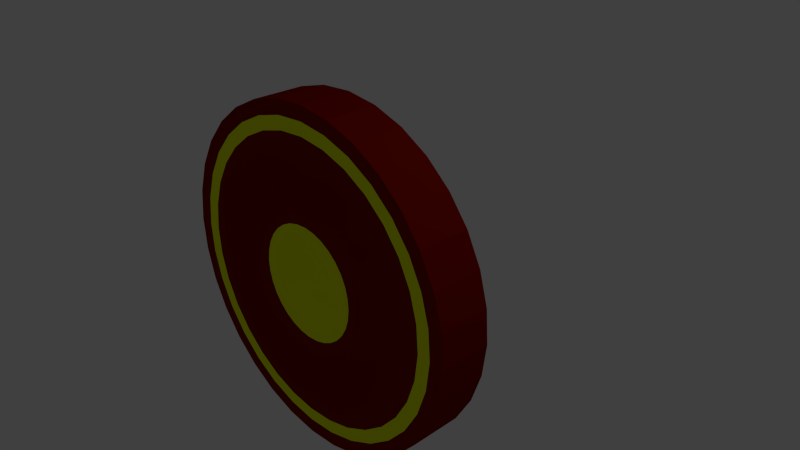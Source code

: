 # Source: butoir_circulaire.blend  (saved by Blender 2.71.0; exported with 4.5.12 LTS)
import bpy
from mathutils import Matrix  # noqa: F401  (used for matrix-valued properties, if any)

bpy.ops.wm.read_factory_settings(use_empty=True)
scene = bpy.context.scene
scene.name = 'Scene'

# ---- collections
col_collection_1 = bpy.data.collections.new('Collection 1'); scene.collection.children.link(col_collection_1)

# ---- materials (node trees are filled in below, after node groups)
mat_material_002 = bpy.data.materials.new('Material.002')
mat_material_002.alpha_threshold = 0.0
mat_material_002.use_transparent_shadow = False
mat_material_002.diffuse_color = (0.2097, 0.003684, 0.0, 1.0)
mat_material_002.specular_color = (0.5, 0.5, 0.5)
mat_material_002.roughness = 0.5
mat_material_002.specular_intensity = 1.0
mat_material_002.line_color = (0.0, 0.0, 0.0, 1.0)
mat_material_001 = bpy.data.materials.new('Material.001')
mat_material_001.alpha_threshold = 0.0
mat_material_001.use_transparent_shadow = False
mat_material_001.diffuse_color = (0.8747, 1.0, 0.0, 1.0)
mat_material_001.specular_color = (0.5, 0.5, 0.5)
mat_material_001.roughness = 0.5
mat_material_001.specular_intensity = 1.0
mat_material_001.line_color = (0.0, 0.0, 0.0, 1.0)

# ---- material node trees

# ---- world
world_world = bpy.data.worlds.new('World'); scene.world = world_world
world_world.color = (0.05088, 0.05088, 0.05088)
world_world.use_sun_shadow = False
world_world.sun_shadow_jitter_overblur = 0.0
world_world.cycles.sampling_method = 'MANUAL'
world_world.cycles.sample_map_resolution = 256

# ---- cameras
cam_camera = bpy.data.cameras.new('Camera')
cam_camera.clip_end = 100.0
cam_camera.lens = 35.0
cam_camera.sensor_width = 32.0
cam_camera.sensor_height = 18.0
cam_camera.ortho_scale = 7.314
cam_camera.dof.focus_distance = 0.0
cam_camera.dof.aperture_fstop = 128.0

# ---- lights
light_lamp = bpy.data.lights.new('Lamp', 'POINT')
light_lamp.transmission_factor = 0.0
light_lamp.cutoff_distance = 30.0
light_lamp.energy = 100.0
light_lamp.shadow_buffer_clip_start = 1.001
light_lamp.shadow_soft_size = 0.1
light_lamp.shadow_maximum_resolution = 0.006
light_lamp.use_absolute_resolution = True
light_lamp.cycles.use_multiple_importance_sampling = False

# ---- meshes
me_butoir_circulaire = bpy.data.meshes.new('butoir_circulaire')
me_butoir_circulaire.from_pydata([(0.5002, 2.041, 1.089), (0.09301, 2.098, 1.09), (0.08634, 1.917, 1.09), (0.4583, 1.865, 1.089), (0.8884, 1.906, 1.088), (0.8129, 1.742, 1.088), (1.243, 1.698, 1.087), (1.137, 1.552, 1.088), (1.55, 1.424, 1.087), (1.417, 1.302, 1.088), (1.798, 1.096, 1.087), (1.643, 1.002, 1.087), (1.977, 0.7261, 1.087), (1.807, 0.6641, 1.088), (2.08, 0.3282, 1.087), (1.901, 0.3006, 1.088), (2.104, -0.0822, 1.088), (1.923, -0.07427, 1.088), (2.047, -0.4893, 1.089), (1.871, -0.4462, 1.089), (1.912, -0.8776, 1.09), (1.748, -0.8009, 1.09), (1.703, -1.232, 1.091), (1.557, -1.125, 1.091), (1.43, -1.539, 1.092), (1.308, -1.405, 1.092), (1.102, -1.787, 1.093), (1.008, -1.631, 1.093), (0.7319, -1.966, 1.094), (0.67, -1.795, 1.094), (0.334, -2.069, 1.095), (0.3065, -1.889, 1.095), (-0.07636, -2.093, 1.096), (-0.06839, -1.911, 1.096), (-0.4835, -2.036, 1.097), (-0.4403, -1.859, 1.097), (-0.8717, -1.901, 1.098), (-0.795, -1.736, 1.098), (-1.226, -1.693, 1.099), (-1.119, -1.545, 1.098), (-1.533, -1.419, 1.099), (-1.399, -1.296, 1.098), (-1.781, -1.091, 1.099), (-1.625, -0.996, 1.099), (-1.96, -0.7211, 1.099), (-1.789, -0.6579, 1.098), (-2.063, -0.3232, 1.099), (-1.883, -0.2944, 1.098), (-2.087, 0.08718, 1.098), (-1.905, 0.08046, 1.098), (-2.03, 0.4943, 1.097), (-1.853, 0.4524, 1.097), (-1.895, 0.8826, 1.096), (-1.73, 0.807, 1.096), (-1.687, 1.237, 1.095), (-1.54, 1.131, 1.095), (-1.413, 1.544, 1.094), (-1.29, 1.411, 1.094), (-1.085, 1.792, 1.093), (-0.9901, 1.638, 1.093), (-0.7153, 1.971, 1.092), (-0.652, 1.801, 1.092), (-0.3174, 2.074, 1.091), (-0.2886, 1.895, 1.091), (0.01306, 0.006867, 1.093), (0.1942, 0.7578, 1.091), (0.04426, 0.7788, 1.091), (0.3373, 0.7081, 1.091), (0.4678, 0.6313, 1.091), (0.5809, 0.5306, 1.09), (0.6722, 0.4098, 1.09), (0.7381, 0.2734, 1.09), (0.7762, 0.1269, 1.091), (0.7849, -0.02434, 1.091), (0.764, -0.1743, 1.091), (0.7143, -0.3173, 1.091), (0.6375, -0.4479, 1.092), (0.5368, -0.561, 1.092), (0.416, -0.6523, 1.093), (0.2796, -0.7182, 1.093), (0.133, -0.7563, 1.093), (-0.01814, -0.765, 1.094), (-0.1681, -0.7441, 1.094), (-0.3112, -0.6943, 1.095), (-0.4417, -0.6176, 1.095), (-0.5548, -0.5169, 1.095), (-0.6461, -0.396, 1.095), (-0.712, -0.2597, 1.095), (-0.7501, -0.1131, 1.095), (-0.7588, 0.03806, 1.095), (-0.7379, 0.1881, 1.094), (-0.6881, 0.3311, 1.094), (-0.6114, 0.4616, 1.094), (-0.5107, 0.5747, 1.093), (-0.3898, 0.666, 1.093), (-0.2535, 0.7319, 1.092), (-0.1069, 0.77, 1.092), (-2.8e-05, -0.002714, 0.00336), (0.04036, 0.9965, 0.001783), (0.2345, 0.9694, 0.001342), (0.4197, 0.905, 0.000978), (0.5887, 0.8056, 0.000707), (0.7351, 0.6753, 0.000537), (0.8532, 0.5188, 0.000476), (0.9385, 0.3423, 0.000525), (0.9878, 0.1526, 0.000684), (0.9992, -0.0431, 0.000945), (0.9721, -0.2373, 0.0013), (0.9076, -0.4224, 0.001732), (0.8083, -0.5914, 0.002228), (0.6779, -0.7378, 0.002768), (0.5215, -0.8559, 0.00333), (0.345, -0.9413, 0.003894), (0.1553, -0.9906, 0.004436), (-0.04041, -1.002, 0.004937), (-0.2346, -0.9748, 0.005378), (-0.4197, -0.9104, 0.005741), (-0.5887, -0.8111, 0.006013), (-0.7351, -0.6807, 0.006183), (-0.8533, -0.5242, 0.006244), (-0.9386, -0.3478, 0.006195), (-0.9879, -0.158, 0.006036), (-0.9992, 0.03768, 0.005776), (-0.9721, 0.2318, 0.00542), (-0.9077, 0.417, 0.004988), (-0.8084, 0.586, 0.004493), (-0.678, 0.7324, 0.003952), (-0.5216, 0.8505, 0.00339), (-0.3451, 0.9359, 0.002826), (-0.1553, 0.9851, 0.002284), (0.04532, 0.9994, 0.001775), (0.2395, 0.9724, 0.001334), (0.4246, 0.9079, 0.000971), (0.5936, 0.8086, 0.000699), (0.74, 0.6782, 0.00053), (0.8582, 0.5218, 0.000469), (0.9435, 0.3453, 0.000517), (0.9928, 0.1556, 0.000676), (1.004, -0.04014, 0.000938), (0.977, -0.2343, 0.001292), (0.9126, -0.4194, 0.001724), (0.8133, -0.5885, 0.00222), (0.6829, -0.7348, 0.00276), (0.5265, -0.853, 0.003323), (0.35, -0.9383, 0.003886), (0.1603, -0.9876, 0.004428), (-0.03545, -0.9989, 0.00493), (-0.2296, -0.9719, 0.005371), (-0.4148, -0.9074, 0.005734), (-0.5838, -0.8081, 0.006006), (-0.7302, -0.6777, 0.006175), (-0.8483, -0.5213, 0.006236), (-0.9336, -0.3448, 0.006189), (-0.9829, -0.1551, 0.006029), (-0.9943, 0.04063, 0.005768), (-0.9672, 0.2348, 0.005413), (-0.9027, 0.4199, 0.004981), (-0.8034, 0.5889, 0.004485), (-0.673, 0.7353, 0.003945), (-0.5166, 0.8535, 0.003383), (-0.3401, 0.9388, 0.002819), (-0.1504, 0.9881, 0.002277), (-0.1478, 0.9897, 1.055), (0.04792, 1.001, 1.054), (-0.3375, 0.9404, 1.055), (-0.514, 0.855, 1.056), (-0.6704, 0.7369, 1.056), (-0.8008, 0.5905, 1.057), (-0.9001, 0.4215, 1.057), (-0.9646, 0.2363, 1.058), (-0.9916, 0.04219, 1.058), (-0.9803, -0.1535, 1.058), (-0.931, -0.3433, 1.058), (-0.8457, -0.5197, 1.059), (-0.7275, -0.6762, 1.058), (-0.5812, -0.8066, 1.058), (-0.4121, -0.9059, 1.058), (-0.227, -0.9703, 1.058), (-0.03285, -0.9974, 1.057), (0.1629, -0.9861, 1.057), (0.3526, -0.9368, 1.056), (0.5291, -0.8514, 1.056), (0.6855, -0.7333, 1.055), (0.8159, -0.5869, 1.054), (0.9152, -0.4179, 1.054), (0.9796, -0.2327, 1.054), (1.007, -0.03859, 1.053), (0.9954, 0.1571, 1.053), (0.9461, 0.3469, 1.053), (0.8608, 0.5233, 1.053), (0.7426, 0.6798, 1.053), (0.5962, 0.8102, 1.053), (0.4272, 0.9095, 1.053), (0.2421, 0.9739, 1.054), (0.09843, 2.29, 0.3926), (0.5433, 2.228, 0.3916), (0.9675, 2.08, 0.3908), (1.355, 1.853, 0.3902), (1.69, 1.554, 0.3898), (1.961, 1.196, 0.3896), (2.156, 0.7914, 0.3897), (2.269, 0.3567, 0.3901), (2.295, -0.09171, 0.3907), (2.233, -0.5365, 0.3915), (2.086, -0.9607, 0.3925), (1.858, -1.348, 0.3936), (1.559, -1.683, 0.3949), (1.201, -1.954, 0.3962), (0.7965, -2.15, 0.3975), (0.3618, -2.263, 0.3987), (-0.08662, -2.288, 0.3999), (-0.5315, -2.226, 0.4009), (-0.9556, -2.079, 0.4017), (-1.343, -1.851, 0.4023), (-1.678, -1.553, 0.4027), (-1.949, -1.194, 0.4028), (-2.145, -0.7898, 0.4027), (-2.257, -0.355, 0.4024), (-2.283, 0.09335, 0.4018), (-2.221, 0.5382, 0.401), (-2.074, 0.9624, 0.4), (-1.846, 1.35, 0.3988), (-1.547, 1.685, 0.3976), (-1.189, 1.956, 0.3963), (-0.7847, 2.151, 0.395), (-0.35, 2.264, 0.3938), (-0.3483, 2.265, 1.065), (0.1001, 2.291, 1.063), (-0.783, 2.152, 1.066), (-1.187, 1.957, 1.067), (-1.546, 1.686, 1.068), (-1.845, 1.351, 1.07), (-2.072, 0.9634, 1.071), (-2.22, 0.5392, 1.072), (-2.282, 0.09435, 1.073), (-2.256, -0.354, 1.073), (-2.143, -0.7888, 1.074), (-1.947, -1.193, 1.074), (-1.677, -1.552, 1.074), (-1.341, -1.85, 1.073), (-0.954, -2.078, 1.073), (-0.5298, -2.225, 1.072), (-0.08496, -2.287, 1.071), (0.3634, -2.262, 1.07), (0.7982, -2.149, 1.068), (1.202, -1.953, 1.067), (1.561, -1.682, 1.066), (1.86, -1.347, 1.065), (2.087, -0.9597, 1.063), (2.235, -0.5356, 1.062), (2.297, -0.09072, 1.062), (2.271, 0.3577, 1.061), (2.158, 0.7924, 1.061), (1.962, 1.197, 1.061), (1.692, 1.555, 1.061), (1.356, 1.854, 1.061), (0.9691, 2.081, 1.062), (0.5449, 2.229, 1.062), (0.1001, 2.291, 1.063), (0.5449, 2.229, 1.062), (0.9691, 2.081, 1.062), (1.356, 1.854, 1.061), (1.692, 1.555, 1.061), (1.962, 1.197, 1.061), (2.158, 0.7924, 1.061), (2.271, 0.3577, 1.061), (2.297, -0.09072, 1.062), (2.235, -0.5356, 1.062), (2.087, -0.9597, 1.063), (1.86, -1.347, 1.065), (1.561, -1.682, 1.066), (1.202, -1.953, 1.067), (0.7982, -2.149, 1.068), (0.3634, -2.262, 1.07), (-0.08496, -2.287, 1.071), (-0.5298, -2.225, 1.072), (-0.954, -2.078, 1.073), (-1.341, -1.85, 1.073), (-1.677, -1.552, 1.074), (-1.947, -1.193, 1.074), (-2.143, -0.7888, 1.074), (-2.256, -0.354, 1.073), (-2.282, 0.09435, 1.073), (-2.22, 0.5392, 1.072), (-2.072, 0.9634, 1.071), (-1.845, 1.351, 1.07), (-1.546, 1.686, 1.068), (-1.187, 1.957, 1.067), (-0.783, 2.152, 1.066), (-0.3483, 2.265, 1.065), (-0.3483, 2.265, 1.065), (0.1001, 2.291, 1.063), (-0.783, 2.152, 1.066), (-1.187, 1.957, 1.067), (-1.546, 1.686, 1.068), (-1.845, 1.351, 1.07), (-2.072, 0.9634, 1.071), (-2.22, 0.5392, 1.072), (-2.282, 0.09435, 1.073), (-2.256, -0.354, 1.073), (-2.143, -0.7888, 1.074), (-1.947, -1.193, 1.074), (-1.677, -1.552, 1.074), (-1.341, -1.85, 1.073), (-0.954, -2.078, 1.073), (-0.5298, -2.225, 1.072), (-0.08496, -2.287, 1.071), (0.3634, -2.262, 1.07), (0.7982, -2.149, 1.068), (1.202, -1.953, 1.067), (1.561, -1.682, 1.066), (1.86, -1.347, 1.065), (2.087, -0.9597, 1.063), (2.235, -0.5356, 1.062), (2.297, -0.09072, 1.062), (2.271, 0.3577, 1.061), (2.158, 0.7924, 1.061), (1.962, 1.197, 1.061), (1.692, 1.555, 1.061), (1.356, 1.854, 1.061), (0.9691, 2.081, 1.062), (0.5449, 2.229, 1.062), (0.1002, 2.291, 1.09), (0.545, 2.229, 1.088), (0.9692, 2.081, 1.088), (1.356, 1.854, 1.087), (1.692, 1.555, 1.087), (1.963, 1.197, 1.087), (2.158, 0.7924, 1.087), (2.271, 0.3577, 1.087), (2.297, -0.09068, 1.088), (2.235, -0.5355, 1.088), (2.087, -0.9597, 1.089), (1.86, -1.347, 1.091), (1.561, -1.682, 1.092), (1.203, -1.953, 1.093), (0.7982, -2.149, 1.094), (0.3635, -2.261, 1.096), (-0.08489, -2.287, 1.097), (-0.5297, -2.225, 1.098), (-0.9539, -2.078, 1.099), (-1.341, -1.85, 1.099), (-1.677, -1.551, 1.1), (-1.947, -1.193, 1.1), (-2.143, -0.7887, 1.1), (-2.256, -0.354, 1.099), (-2.282, 0.09438, 1.099), (-2.22, 0.5392, 1.098), (-2.072, 0.9634, 1.097), (-1.844, 1.351, 1.096), (-1.546, 1.686, 1.094), (-1.187, 1.957, 1.093), (-0.783, 2.152, 1.092), (-0.3483, 2.265, 1.091), (0.6848, -0.4891, 1.082), (0.2856, -0.1916, 1.088), (0.816, -0.5869, 1.081), (0.7481, -0.5363, 1.082), (-0.514, 0.855, 1.056), (-0.5139, 0.8551, 1.082), (0.8159, -0.5869, 1.054), (-0.4691, 0.7834, 1.083), (-0.4271, 0.7165, 1.083), (-0.1628, 0.2945, 1.089)], [(361, 362), (165, 358), (183, 360), (360, 356), (362, 363), (357, 354), (358, 359), (359, 361), (356, 357), (354, 355)], [(0, 1, 2, 3), (4, 0, 3, 5), (6, 4, 5, 7), (8, 6, 7, 9), (10, 8, 9, 11), (12, 10, 11, 13), (14, 12, 13, 15), (16, 14, 15, 17), (18, 16, 17, 19), (20, 18, 19, 21), (22, 20, 21, 23), (24, 22, 23, 25), (26, 24, 25, 27), (28, 26, 27, 29), (30, 28, 29, 31), (32, 30, 31, 33), (34, 32, 33, 35), (36, 34, 35, 37), (38, 36, 37, 39), (40, 38, 39, 41), (42, 40, 41, 43), (44, 42, 43, 45), (46, 44, 45, 47), (48, 46, 47, 49), (50, 48, 49, 51), (52, 50, 51, 53), (54, 52, 53, 55), (56, 54, 55, 57), (58, 56, 57, 59), (60, 58, 59, 61), (62, 60, 61, 63), (1, 62, 63, 2), (64, 65, 66), (64, 67, 65), (64, 68, 67), (64, 69, 68), (64, 70, 69), (64, 71, 70), (64, 72, 71), (64, 73, 72), (64, 74, 73), (64, 75, 74), (64, 76, 75), (64, 77, 76), (64, 78, 77), (64, 79, 78), (64, 80, 79), (64, 81, 80), (64, 82, 81), (64, 83, 82), (64, 84, 83), (64, 85, 84), (64, 86, 85), (64, 87, 86), (64, 88, 87), (64, 89, 88), (64, 90, 89), (64, 91, 90), (64, 92, 91), (64, 93, 92), (64, 94, 93), (64, 95, 94), (64, 96, 95), (64, 66, 96), (97, 98, 99), (97, 99, 100), (97, 100, 101), (97, 101, 102), (97, 102, 103), (97, 103, 104), (97, 104, 105), (97, 105, 106), (97, 106, 107), (97, 107, 108), (97, 108, 109), (97, 109, 110), (97, 110, 111), (97, 111, 112), (97, 112, 113), (97, 113, 114), (97, 114, 115), (97, 115, 116), (97, 116, 117), (97, 117, 118), (97, 118, 119), (97, 119, 120), (97, 120, 121), (97, 121, 122), (97, 122, 123), (97, 123, 124), (97, 124, 125), (97, 125, 126), (97, 126, 127), (97, 127, 128), (97, 128, 129), (98, 97, 129), (98, 130, 131, 99), (99, 131, 132, 100), (100, 132, 133, 101), (101, 133, 134, 102), (102, 134, 135, 103), (103, 135, 136, 104), (104, 136, 137, 105), (105, 137, 138, 106), (106, 138, 139, 107), (107, 139, 140, 108), (108, 140, 141, 109), (109, 141, 142, 110), (110, 142, 143, 111), (111, 143, 144, 112), (112, 144, 145, 113), (113, 145, 146, 114), (114, 146, 147, 115), (115, 147, 148, 116), (116, 148, 149, 117), (117, 149, 150, 118), (118, 150, 151, 119), (119, 151, 152, 120), (120, 152, 153, 121), (121, 153, 154, 122), (122, 154, 155, 123), (123, 155, 156, 124), (124, 156, 157, 125), (125, 157, 158, 126), (126, 158, 159, 127), (127, 159, 160, 128), (128, 160, 161, 129), (130, 98, 129, 161), (130, 161, 162, 163), (161, 160, 164, 162), (160, 159, 165, 164), (159, 158, 166, 165), (158, 157, 167, 166), (157, 156, 168, 167), (156, 155, 169, 168), (155, 154, 170, 169), (154, 153, 171, 170), (153, 152, 172, 171), (152, 151, 173, 172), (151, 150, 174, 173), (150, 149, 175, 174), (149, 148, 176, 175), (148, 147, 177, 176), (147, 146, 178, 177), (146, 145, 179, 178), (145, 144, 180, 179), (144, 143, 181, 180), (143, 142, 182, 181), (142, 141, 183, 182), (141, 140, 184, 183), (140, 139, 185, 184), (139, 138, 186, 185), (138, 137, 187, 186), (137, 136, 188, 187), (136, 135, 189, 188), (135, 134, 190, 189), (134, 133, 191, 190), (133, 132, 192, 191), (132, 131, 193, 192), (131, 130, 163, 193), (193, 163, 194, 195), (192, 193, 195, 196), (191, 192, 196, 197), (190, 191, 197, 198), (189, 190, 198, 199), (188, 189, 199, 200), (187, 188, 200, 201), (186, 187, 201, 202), (185, 186, 202, 203), (184, 185, 203, 204), (183, 184, 204, 205), (182, 183, 205, 206), (181, 182, 206, 207), (180, 181, 207, 208), (179, 180, 208, 209), (178, 179, 209, 210), (177, 178, 210, 211), (176, 177, 211, 212), (175, 176, 212, 213), (174, 175, 213, 214), (173, 174, 214, 215), (172, 173, 215, 216), (171, 172, 216, 217), (170, 171, 217, 218), (169, 170, 218, 219), (168, 169, 219, 220), (167, 168, 220, 221), (166, 167, 221, 222), (165, 166, 222, 223), (164, 165, 223, 224), (162, 164, 224, 225), (163, 162, 225, 194), (194, 225, 226, 227), (225, 224, 228, 226), (224, 223, 229, 228), (223, 222, 230, 229), (222, 221, 231, 230), (221, 220, 232, 231), (220, 219, 233, 232), (219, 218, 234, 233), (218, 217, 235, 234), (217, 216, 236, 235), (216, 215, 237, 236), (215, 214, 238, 237), (214, 213, 239, 238), (213, 212, 240, 239), (212, 211, 241, 240), (211, 210, 242, 241), (210, 209, 243, 242), (209, 208, 244, 243), (208, 207, 245, 244), (207, 206, 246, 245), (206, 205, 247, 246), (205, 204, 248, 247), (204, 203, 249, 248), (203, 202, 250, 249), (202, 201, 251, 250), (201, 200, 252, 251), (200, 199, 253, 252), (199, 198, 254, 253), (198, 197, 255, 254), (197, 196, 256, 255), (196, 195, 257, 256), (195, 194, 227, 257), (257, 227, 258, 259), (256, 257, 259, 260), (255, 256, 260, 261), (254, 255, 261, 262), (253, 254, 262, 263), (252, 253, 263, 264), (251, 252, 264, 265), (250, 251, 265, 266), (249, 250, 266, 267), (248, 249, 267, 268), (247, 248, 268, 269), (246, 247, 269, 270), (245, 246, 270, 271), (244, 245, 271, 272), (243, 244, 272, 273), (242, 243, 273, 274), (241, 242, 274, 275), (240, 241, 275, 276), (239, 240, 276, 277), (238, 239, 277, 278), (237, 238, 278, 279), (236, 237, 279, 280), (235, 236, 280, 281), (234, 235, 281, 282), (233, 234, 282, 283), (232, 233, 283, 284), (231, 232, 284, 285), (230, 231, 285, 286), (229, 230, 286, 287), (228, 229, 287, 288), (226, 228, 288, 289), (227, 226, 289, 258), (258, 289, 290, 291), (289, 288, 292, 290), (288, 287, 293, 292), (287, 286, 294, 293), (286, 285, 295, 294), (285, 284, 296, 295), (284, 283, 297, 296), (283, 282, 298, 297), (282, 281, 299, 298), (281, 280, 300, 299), (280, 279, 301, 300), (279, 278, 302, 301), (278, 277, 303, 302), (277, 276, 304, 303), (276, 275, 305, 304), (275, 274, 306, 305), (274, 273, 307, 306), (273, 272, 308, 307), (272, 271, 309, 308), (271, 270, 310, 309), (270, 269, 311, 310), (269, 268, 312, 311), (268, 267, 313, 312), (267, 266, 314, 313), (266, 265, 315, 314), (265, 264, 316, 315), (264, 263, 317, 316), (263, 262, 318, 317), (262, 261, 319, 318), (261, 260, 320, 319), (260, 259, 321, 320), (259, 258, 291, 321), (321, 291, 322, 323), (320, 321, 323, 324), (319, 320, 324, 325), (318, 319, 325, 326), (317, 318, 326, 327), (316, 317, 327, 328), (315, 316, 328, 329), (314, 315, 329, 330), (313, 314, 330, 331), (312, 313, 331, 332), (311, 312, 332, 333), (310, 311, 333, 334), (309, 310, 334, 335), (308, 309, 335, 336), (307, 308, 336, 337), (306, 307, 337, 338), (305, 306, 338, 339), (304, 305, 339, 340), (303, 304, 340, 341), (302, 303, 341, 342), (301, 302, 342, 343), (300, 301, 343, 344), (299, 300, 344, 345), (298, 299, 345, 346), (297, 298, 346, 347), (296, 297, 347, 348), (295, 296, 348, 349), (294, 295, 349, 350), (293, 294, 350, 351), (292, 293, 351, 352), (290, 292, 352, 353), (291, 290, 353, 322), (322, 353, 62, 1), (353, 352, 60, 62), (352, 351, 58, 60), (351, 350, 56, 58), (350, 349, 54, 56), (349, 348, 52, 54), (348, 347, 50, 52), (347, 346, 48, 50), (346, 345, 46, 48), (345, 344, 44, 46), (344, 343, 42, 44), (343, 342, 40, 42), (342, 341, 38, 40), (341, 340, 36, 38), (340, 339, 34, 36), (339, 338, 32, 34), (338, 337, 30, 32), (337, 336, 28, 30), (336, 335, 26, 28), (335, 334, 24, 26), (334, 333, 22, 24), (333, 332, 20, 22), (332, 331, 18, 20), (331, 330, 16, 18), (330, 329, 14, 16), (329, 328, 12, 14), (328, 327, 10, 12), (327, 326, 8, 10), (326, 325, 6, 8), (325, 324, 4, 6), (0, 4, 324, 323), (1, 0, 323, 322), (2, 63, 96, 66), (63, 61, 95, 96), (61, 59, 94, 95), (59, 57, 93, 94), (57, 55, 92, 93), (55, 53, 91, 92), (53, 51, 90, 91), (51, 49, 89, 90), (49, 47, 88, 89), (47, 45, 87, 88), (45, 43, 86, 87), (43, 41, 85, 86), (41, 39, 84, 85), (39, 37, 83, 84), (37, 35, 82, 83), (35, 33, 81, 82), (33, 31, 80, 81), (31, 29, 79, 80), (29, 27, 78, 79), (27, 25, 77, 78), (25, 23, 76, 77), (23, 21, 75, 76), (21, 19, 74, 75), (19, 17, 73, 74), (17, 15, 72, 73), (15, 13, 71, 72), (13, 11, 70, 71), (11, 9, 69, 70), (9, 7, 68, 69), (7, 5, 67, 68), (5, 3, 65, 67), (3, 2, 66, 65)])
me_butoir_circulaire.polygons.foreach_set('material_index', [1, 1, 1, 1, 1, 1, 1, 1, 1, 1, 1, 1, 1, 1, 1, 1, 1, 1, 1, 1, 1, 1, 1, 1, 1, 1, 1, 1, 1, 1, 1, 1, 1, 1, 1, 1, 1, 1, 1, 1, 1, 1, 1, 1, 1, 1, 1, 1, 1, 1, 1, 1, 1, 1, 1, 1, 1, 1, 1, 1, 1, 1, 1, 1, 0, 0, 0, 0, 0, 0, 0, 0, 0, 0, 0, 0, 0, 0, 0, 0, 0, 0, 0, 0, 0, 0, 0, 0, 0, 0, 0, 0, 0, 0, 0, 0, 0, 0, 0, 0, 0, 0, 0, 0, 0, 0, 0, 0, 0, 0, 0, 0, 0, 0, 0, 0, 0, 0, 0, 0, 0, 0, 0, 0, 0, 0, 0, 0, 0, 0, 0, 0, 0, 0, 0, 0, 0, 0, 0, 0, 0, 0, 0, 0, 0, 0, 0, 0, 0, 0, 0, 0, 0, 0, 0, 0, 0, 0, 0, 0, 0, 0, 0, 0, 0, 0, 0, 0, 0, 0, 0, 0, 0, 0, 0, 0, 0, 0, 0, 0, 0, 0, 0, 0, 0, 0, 0, 0, 0, 0, 0, 0, 0, 0, 0, 0, 0, 0, 0, 0, 0, 0, 0, 0, 0, 0, 0, 0, 0, 0, 0, 0, 0, 0, 0, 0, 0, 0, 0, 0, 0, 0, 0, 0, 0, 0, 0, 0, 0, 0, 0, 0, 0, 0, 0, 0, 0, 0, 0, 0, 0, 0, 0, 0, 0, 0, 0, 0, 0, 0, 0, 0, 0, 0, 0, 0, 0, 0, 0, 0, 0, 0, 0, 0, 0, 0, 0, 0, 0, 0, 0, 0, 0, 0, 0, 0, 0, 0, 0, 0, 0, 0, 0, 0, 0, 0, 0, 0, 0, 0, 0, 0, 0, 0, 0, 0, 0, 0, 0, 0, 0, 0, 0, 0, 0, 0, 0, 0, 0, 0, 0, 0, 0, 0, 0, 0, 0, 0, 0, 0, 0, 0, 0, 0, 0, 0, 0, 0, 0, 0, 0, 0, 0, 0, 0, 0, 0, 0, 0, 0, 0, 0, 0, 0, 0, 0, 0, 0, 0, 0, 0, 0, 0, 0, 0, 0, 0, 0, 0, 0, 0, 0, 0, 0, 0, 0, 0, 0, 0, 0, 0, 0, 0, 0, 0, 0, 0, 0, 0, 0, 0, 0, 0, 0])
me_butoir_circulaire.materials.append(mat_material_002)
me_butoir_circulaire.materials.append(mat_material_001)
me_butoir_circulaire.use_remesh_preserve_volume = False
me_butoir_circulaire.use_remesh_preserve_attributes = False
me_butoir_circulaire.use_mirror_vertex_groups = False
me_butoir_circulaire.update()

# ---- objects
ob_butoir_circulaire = bpy.data.objects.new('butoir_circulaire', me_butoir_circulaire)
ob_lamp = bpy.data.objects.new('Lamp', light_lamp)
ob_camera = bpy.data.objects.new('Camera', cam_camera)

# ---- transforms, parenting, visibility, modifiers, constraints
ob_butoir_circulaire.location = (0.0, 0.0, 0.0)
ob_butoir_circulaire.rotation_euler = (1.571, -0.0, 0.0)
ob_butoir_circulaire.lineart.crease_threshold = 0.0
ob_lamp.location = (4.076, 1.005, 5.904)
ob_lamp.rotation_euler = (0.6503, 0.05522, 1.866)
ob_lamp.lock_rotations_4d = False
ob_lamp.empty_display_type = 'ARROWS'
ob_lamp.color = (0.0, 0.0, 0.0, 0.0)
ob_lamp.lineart.crease_threshold = 0.0
ob_camera.location = (7.481, -6.508, 5.344)
ob_camera.rotation_euler = (1.109, 0.01082, 0.8149)
ob_camera.lock_rotations_4d = False
ob_camera.empty_display_type = 'ARROWS'
ob_camera.color = (0.0, 0.0, 0.0, 0.0)
ob_camera.display_type = 'WIRE'
ob_camera.lineart.crease_threshold = 0.0

# ---- collection membership
col_collection_1.objects.link(ob_butoir_circulaire)
col_collection_1.objects.link(ob_lamp)
col_collection_1.objects.link(ob_camera)

# ---- scene / render settings (as saved in the file)
scene.camera = ob_camera
scene.frame_start = 1; scene.frame_end = 250; scene.frame_set(1)
scene.render.engine = 'BLENDER_EEVEE_NEXT'
scene.render.resolution_percentage = 50
scene.render.dither_intensity = 0.0
scene.cycles.use_denoising = False
scene.cycles.samples = 10
scene.cycles.sampling_pattern = 'TABULATED_SOBOL'
scene.cycles.light_sampling_threshold = 0.0
scene.cycles.use_adaptive_sampling = False
scene.cycles.use_light_tree = False
scene.cycles.blur_glossy = 0.0
scene.cycles.volume_bounces = 1
scene.cycles.pixel_filter_type = 'GAUSSIAN'
scene.cycles.sample_clamp_indirect = 0.0
scene.view_settings.view_transform = 'Standard'
bpy.context.view_layer.update()
